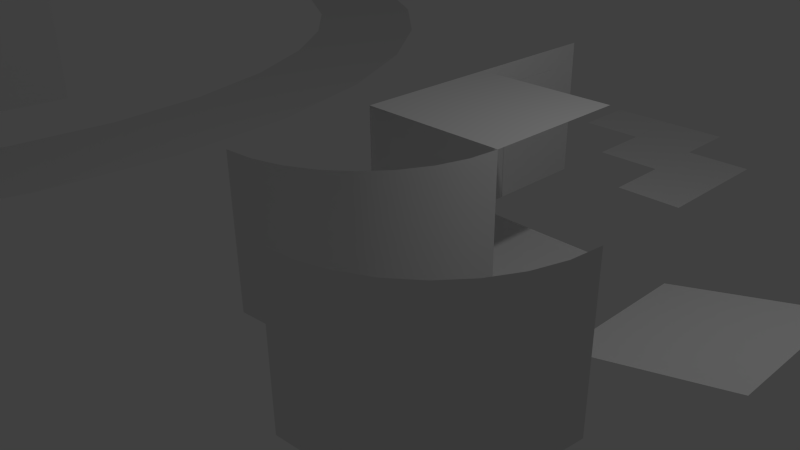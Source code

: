 # Source: Kit1.blend  (saved by Blender 2.70.0; exported with 4.5.12 LTS)
import bpy
from mathutils import Matrix  # noqa: F401  (used for matrix-valued properties, if any)

bpy.ops.wm.read_factory_settings(use_empty=True)
scene = bpy.context.scene
scene.name = 'Scene'

# ---- collections
col_collection_1 = bpy.data.collections.new('Collection 1'); scene.collection.children.link(col_collection_1)

# ---- materials (node trees are filled in below, after node groups)
mat_floor = bpy.data.materials.new('Floor')
mat_floor.alpha_threshold = 0.0
mat_floor.use_transparent_shadow = False
mat_floor.roughness = 0.5
mat_floor.line_color = (0.0, 0.0, 0.0, 1.0)
mat_wall2 = bpy.data.materials.new('Wall2')
mat_wall2.alpha_threshold = 0.0
mat_wall2.use_transparent_shadow = False
mat_wall2.roughness = 0.5
mat_wall2.line_color = (0.0, 0.0, 0.0, 1.0)
mat_wall = bpy.data.materials.new('Wall')
mat_wall.alpha_threshold = 0.0
mat_wall.use_transparent_shadow = False
mat_wall.roughness = 0.5
mat_wall.line_color = (0.0, 0.0, 0.0, 1.0)
mat_door = bpy.data.materials.new('Door')
mat_door.alpha_threshold = 0.0
mat_door.use_transparent_shadow = False
mat_door.roughness = 0.5
mat_door.line_color = (0.0, 0.0, 0.0, 1.0)
mat_ceiling = bpy.data.materials.new('Ceiling')
mat_ceiling.alpha_threshold = 0.0
mat_ceiling.use_transparent_shadow = False
mat_ceiling.roughness = 0.5
mat_ceiling.line_color = (0.0, 0.0, 0.0, 1.0)

# ---- material node trees

# ---- world
world_world = bpy.data.worlds.new('World'); scene.world = world_world
world_world.color = (0.05088, 0.05088, 0.05088)
world_world.use_sun_shadow = False
world_world.sun_shadow_jitter_overblur = 0.0
world_world.cycles.sampling_method = 'MANUAL'
world_world.cycles.sample_map_resolution = 256

# ---- cameras
cam_camera = bpy.data.cameras.new('Camera')
cam_camera.clip_end = 100.0
cam_camera.lens = 35.0
cam_camera.sensor_width = 32.0
cam_camera.sensor_height = 18.0
cam_camera.ortho_scale = 7.314
cam_camera.dof.focus_distance = 0.0
cam_camera.dof.aperture_fstop = 128.0

# ---- lights
light_lamp = bpy.data.lights.new('Lamp', 'POINT')
light_lamp.transmission_factor = 0.0
light_lamp.cutoff_distance = 30.0
light_lamp.energy = 100.0
light_lamp.shadow_buffer_clip_start = 1.001
light_lamp.shadow_soft_size = 0.1
light_lamp.shadow_maximum_resolution = 0.006
light_lamp.use_absolute_resolution = True
light_lamp.cycles.use_multiple_importance_sampling = False

# ---- meshes
me_circle_001 = bpy.data.meshes.new('Circle.001')
me_circle_001.from_pydata([(-10.0, 12.0, 0.0), (-10.0, -12.0, 0.0), (-7.815, -11.77, 0.0), (-5.714, -11.09, 0.0), (-3.778, -9.978, 0.0), (-2.08, -8.485, 0.0), (-0.6875, -6.667, 0.0), (0.3475, -4.592, 0.0), (0.9848, -2.341, 0.0), (1.2, 8.26e-06, 0.0), (0.9848, 2.341, 0.0), (0.3474, 4.592, 0.0), (-0.6876, 6.667, 0.0), (-2.08, 8.485, 0.0), (-3.778, 9.978, 0.0), (-5.714, 11.09, 0.0), (-7.815, 11.77, 0.0), (-10.0, 9.6, 0.0), (-10.0, -9.6, 0.0), (-8.252, -9.416, 0.0), (-6.571, -8.869, 0.0), (-5.022, -7.982, 0.0), (-3.664, -6.788, 0.0), (-2.55, -5.333, 0.0), (-1.722, -3.674, 0.0), (-1.212, -1.873, 0.0), (-1.04, 6.739e-06, 0.0), (-1.212, 1.873, 0.0), (-1.722, 3.674, 0.0), (-2.55, 5.333, 0.0), (-3.664, 6.788, 0.0), (-5.022, 7.982, 0.0), (-6.571, 8.869, 0.0), (-8.252, 9.416, 0.0)], [], [(12, 29, 28, 11), (10, 27, 26, 9), (8, 25, 24, 7), (0, 17, 33, 16), (6, 23, 22, 5), (15, 32, 31, 14), (4, 21, 20, 3), (13, 30, 29, 12), (2, 19, 18, 1), (11, 28, 27, 10), (9, 26, 25, 8), (7, 24, 23, 6), (16, 33, 32, 15), (5, 22, 21, 4), (14, 31, 30, 13), (3, 20, 19, 2)])
me_circle_001.materials.append(mat_floor)
me_circle_001.use_remesh_preserve_volume = False
me_circle_001.use_remesh_preserve_attributes = False
me_circle_001.use_mirror_vertex_groups = False
me_circle_001.update()
me_cube_009 = bpy.data.meshes.new('Cube.009')
me_cube_009.from_pydata([(-1.0, 2.0, 0.0), (0.000338, 2.0, 0.0), (-1.001, 3.0, 0.0), (-0.0003381, 3.0, 0.0), (-1.192e-07, 2.0, 0.0), (1.0, 2.0, 0.0), (-0.000676, 3.0, 0.0), (0.9997, 3.0, 0.0), (2.0, 2.0, 0.0), (2.0, 0.0, 0.0), (3.576e-07, 2.0, 0.0), (1.002, 2.0, 0.0), (1.0, 1.19e-07, 0.0), (1.999, 1.0, 0.0), (-0.000676, 1.0, 0.0), (0.9997, 1.0, 0.0)], [], [(3, 2, 0, 1), (7, 6, 4, 5), (13, 15, 12, 9), (11, 10, 14, 15), (8, 11, 15, 13)])
me_cube_009.materials.append(mat_floor)
me_cube_009.use_remesh_preserve_volume = False
me_cube_009.use_remesh_preserve_attributes = False
me_cube_009.use_mirror_vertex_groups = False
me_cube_009.update()
me_cube_007 = bpy.data.meshes.new('Cube.007')
me_cube_007.from_pydata([(2.0, 2.0, 0.0), (2.0, 2.0, 2.0), (1.962, 1.61, 0.0), (1.962, 1.61, 2.0), (1.848, 1.235, 0.0), (1.848, 1.235, 2.0), (1.663, 0.8889, 0.0), (1.663, 0.8889, 2.0), (1.414, 0.5858, 0.0), (1.414, 0.5858, 2.0), (1.111, 0.3371, 0.0), (1.111, 0.3371, 2.0), (0.7654, 0.1522, 0.0), (0.7654, 0.1522, 2.0), (0.3902, 0.03843, 0.0), (0.3902, 0.03843, 2.0), (5.96e-08, 0.0, 0.0), (5.96e-08, 0.0, 2.0)], [], [(0, 1, 3, 2), (2, 3, 5, 4), (4, 5, 7, 6), (6, 7, 9, 8), (8, 9, 11, 10), (10, 11, 13, 12), (12, 13, 15, 14), (14, 15, 17, 16)])
me_cube_007.polygons.foreach_set('use_smooth', [True] * 8)
_uv = me_cube_007.uv_layers.new(name='UVMap')
_uv.uv.foreach_set('vector', [0.9999, 7.984e-05, 0.9999, 1.013, 0.8749, 1.013, 0.8749, 7.989e-05, 0.8749, 7.989e-05, 0.8749, 1.013, 0.75, 1.013, 0.75, 7.994e-05, 0.75, 7.994e-05, 0.75, 1.013, 0.625, 1.013, 0.625, 7.999e-05, 0.625, 7.999e-05, 0.625, 1.013, 0.5, 1.013, 0.5, 7.999e-05, 0.5, 7.999e-05, 0.5, 1.013, 0.375, 1.013, 0.375, 8.001e-05, 0.375, 8.001e-05, 0.375, 1.013, 0.25, 1.013, 0.25, 8.001e-05, 0.25, 8.001e-05, 0.25, 1.013, 0.1251, 1.013, 0.1251, 7.996e-05, 0.1251, 7.996e-05, 0.1251, 1.013, 7.984e-05, 1.013, 8.079e-05, 7.989e-05])
me_cube_007.materials.append(mat_wall2)
me_cube_007.use_remesh_preserve_volume = False
me_cube_007.use_remesh_preserve_attributes = False
me_cube_007.use_mirror_vertex_groups = False
me_cube_007.update()
me_cube_006 = bpy.data.meshes.new('Cube.006')
me_cube_006.from_pydata([(2.0, 2.0, 0.0), (2.0, 2.0, 2.0), (1.962, 1.61, 0.0), (1.962, 1.61, 2.0), (1.848, 1.235, 0.0), (1.848, 1.235, 2.0), (1.663, 0.8889, 0.0), (1.663, 0.8889, 2.0), (1.414, 0.5858, 0.0), (1.414, 0.5858, 2.0), (1.111, 0.3371, 0.0), (1.111, 0.3371, 2.0), (0.7654, 0.1522, 0.0), (0.7654, 0.1522, 2.0), (0.3902, 0.03843, 0.0), (0.3902, 0.03843, 2.0), (5.96e-08, 0.0, 0.0), (5.96e-08, 0.0, 2.0)], [], [(0, 1, 3, 2), (2, 3, 5, 4), (4, 5, 7, 6), (6, 7, 9, 8), (8, 9, 11, 10), (10, 11, 13, 12), (12, 13, 15, 14), (14, 15, 17, 16)])
me_cube_006.polygons.foreach_set('use_smooth', [True] * 8)
me_cube_006.materials.append(mat_wall)
me_cube_006.use_remesh_preserve_volume = False
me_cube_006.use_remesh_preserve_attributes = False
me_cube_006.use_mirror_vertex_groups = False
me_cube_006.update()
me_cube_008 = bpy.data.meshes.new('Cube.008')
me_cube_008.from_pydata([(5.895e-05, -2.914e-05, 4.128e-06), (5.942e-05, 2.0, 4.128e-06), (5.871e-05, -2.902e-05, 2.0), (5.913e-05, 2.0, 2.0), (-0.03314, -2.902e-05, 2.0), (-0.03313, 2.0, 2.0), (-0.03314, -2.902e-05, 0.0), (-0.03313, 2.0, 0.0)], [], [(0, 1, 3, 2), (2, 3, 5, 4), (4, 5, 7, 6), (1, 0, 6, 7)])
_uv = me_cube_008.uv_layers.new(name='UVMap')
_uv.uv.foreach_set('vector', [0.008272, 0.0004131, 0.9957, 0.0004129, 0.9957, 0.9879, 0.008272, 0.9879, 0.9976, 1.004, 0.002446, 1.004, 0.002439, 0.9957, 0.9976, 0.9957, 0.9976, 0.9957, 0.002439, 0.9957, 0.002438, 0.0005007, 0.9976, 0.0005001, 0.002431, -0.008108, 0.9976, -0.008109, 0.9976, 0.0005001, 0.002438, 0.0005007])
me_cube_008.materials.append(mat_door)
me_cube_008.use_remesh_preserve_volume = False
me_cube_008.use_remesh_preserve_attributes = False
me_cube_008.use_mirror_vertex_groups = False
me_cube_008.update()
me_cube_005 = bpy.data.meshes.new('Cube.005')
me_cube_005.from_pydata([(2.0, 2.0, 0.5), (2.0, 0.0, 0.5), (-1.192e-07, 2.384e-07, 0.0), (3.576e-07, 2.0, 0.0)], [], [(0, 3, 2, 1)])
me_cube_005.materials.append(mat_floor)
me_cube_005.use_remesh_preserve_volume = False
me_cube_005.use_remesh_preserve_attributes = False
me_cube_005.use_mirror_vertex_groups = False
me_cube_005.update()
me_cube_004 = bpy.data.meshes.new('Cube.004')
me_cube_004.from_pydata([(2.0, 2.384e-07, 0.0), (2.0, 2.384e-07, 2.0), (1.962, -0.3902, 0.0), (1.962, -0.3902, 2.0), (1.848, -0.7654, 0.0), (1.848, -0.7654, 2.0), (1.663, -1.111, 0.0), (1.663, -1.111, 2.0), (1.414, -1.414, 0.0), (1.414, -1.414, 2.0), (1.111, -1.663, 0.0), (1.111, -1.663, 2.0), (0.7654, -1.848, 0.0), (0.7654, -1.848, 2.0), (0.3902, -1.962, 0.0), (0.3902, -1.962, 2.0), (-8.941e-07, -2.0, 0.0), (-8.941e-07, -2.0, 2.0)], [], [(0, 2, 3, 1), (2, 4, 5, 3), (4, 6, 7, 5), (6, 8, 9, 7), (8, 10, 11, 9), (10, 12, 13, 11), (12, 14, 15, 13), (14, 16, 17, 15)])
me_cube_004.polygons.foreach_set('use_smooth', [True] * 8)
me_cube_004.materials.append(mat_wall)
me_cube_004.use_remesh_preserve_volume = False
me_cube_004.use_remesh_preserve_attributes = False
me_cube_004.use_mirror_vertex_groups = False
me_cube_004.update()
me_cube_003 = bpy.data.meshes.new('Cube.003')
me_cube_003.from_pydata([(-1.192e-07, 2.384e-07, 0.0), (3.576e-07, 2.0, 0.0), (-3.576e-07, 3.576e-07, 2.0), (5.96e-08, 2.0, 2.0), (2.384e-07, 1.5, 0.0), (-4.47e-08, 1.5, 2.0), (1.311e-08, 0.5, 0.0), (-2.418e-07, 0.5, 2.0), (-3.219e-07, 3.397e-07, 1.7), (1.043e-07, 2.0, 1.7), (-2.235e-09, 1.5, 1.7), (-2.036e-07, 0.5, 1.7)], [], [(10, 9, 3, 5), (11, 10, 5, 7), (8, 11, 7, 2), (4, 1, 9, 10), (0, 6, 11, 8)])
_uv = me_cube_003.uv_layers.new(name='UVMap')
_uv.uv.foreach_set('vector', [0.75, 0.8499, 0.9999, 0.8499, 0.9999, 0.9999, 0.75, 0.9999, 0.2501, 0.8499, 0.75, 0.8499, 0.75, 0.9999, 0.2501, 0.9999, 0.0001235, 0.8499, 0.2501, 0.8499, 0.2501, 0.9999, 0.0001275, 0.9999, 0.7499, 0.0001124, 0.9999, 0.000107, 0.9999, 0.8499, 0.75, 0.8499, 9.998e-05, 0.0001068, 0.25, 9.998e-05, 0.2501, 0.8499, 0.0001235, 0.8499])
me_cube_003.materials.append(mat_wall)
me_cube_003.use_remesh_preserve_volume = False
me_cube_003.use_remesh_preserve_attributes = False
me_cube_003.use_mirror_vertex_groups = False
me_cube_003.update()
me_cube_002 = bpy.data.meshes.new('Cube.002')
me_cube_002.from_pydata([(2.0, 2.0, 0.0), (2.0, -8.345e-07, 0.0), (0.0, 0.0, 0.0), (4.172e-07, 2.0, 0.0)], [], [(0, 3, 2, 1)])
_uv = me_cube_002.uv_layers.new(name='UVMap')
_uv.uv.foreach_set('vector', [0.9999, 0.9999, 0.0001002, 0.9999, 9.998e-05, 0.0001003, 0.9999, 9.998e-05])
me_cube_002.materials.append(mat_ceiling)
me_cube_002.use_remesh_preserve_volume = False
me_cube_002.use_remesh_preserve_attributes = False
me_cube_002.use_mirror_vertex_groups = False
me_cube_002.update()
me_cube_001 = bpy.data.meshes.new('Cube.001')
me_cube_001.from_pydata([(-1.192e-07, 2.384e-07, 0.0), (3.576e-07, 2.0, 0.0), (-3.576e-07, 3.576e-07, 2.0), (5.96e-08, 2.0, 2.0)], [], [(0, 1, 3, 2)])
_uv = me_cube_001.uv_layers.new(name='UVMap')
_uv.uv.foreach_set('vector', [9.998e-05, 0.0001001, 0.9999, 9.998e-05, 0.9999, 0.9999, 0.0001001, 0.9999])
me_cube_001.materials.append(mat_wall)
me_cube_001.use_remesh_preserve_volume = False
me_cube_001.use_remesh_preserve_attributes = False
me_cube_001.use_mirror_vertex_groups = False
me_cube_001.update()
me_cube = bpy.data.meshes.new('Cube')
me_cube.from_pydata([(2.0, 2.0, 0.0), (2.0, 0.0, 0.0), (-1.192e-07, 2.384e-07, 0.0), (3.576e-07, 2.0, 0.0)], [], [(0, 3, 2, 1)])
_uv = me_cube.uv_layers.new(name='UVMap')
_uv.uv.foreach_set('vector', [0.0001001, 0.0001002, 0.9999, 9.998e-05, 0.9999, 0.9999, 9.998e-05, 0.9999])
me_cube.materials.append(mat_floor)
me_cube.use_remesh_preserve_volume = False
me_cube.use_remesh_preserve_attributes = False
me_cube.use_mirror_vertex_groups = False
me_cube.update()

# ---- objects
ob_circlefloor = bpy.data.objects.new('CircleFloor', me_circle_001)
ob_floorturn = bpy.data.objects.new('FloorTurn', me_cube_009)
ob_wallcurvedreversebig = bpy.data.objects.new('WallCurvedReverseBig', me_cube_007)
ob_wallcurvedreverse = bpy.data.objects.new('WallCurvedReverse', me_cube_006)
ob_doorgeneric = bpy.data.objects.new('DoorGeneric', me_cube_008)
ob_ramp = bpy.data.objects.new('Ramp', me_cube_005)
ob_wallcurved = bpy.data.objects.new('WallCurved', me_cube_004)
ob_walldoor = bpy.data.objects.new('WallDoor', me_cube_003)
ob_ceiling = bpy.data.objects.new('Ceiling', me_cube_002)
ob_wall = bpy.data.objects.new('Wall', me_cube_001)
ob_floor = bpy.data.objects.new('Floor', me_cube)
ob_lamp = bpy.data.objects.new('Lamp', light_lamp)
ob_camera = bpy.data.objects.new('Camera', cam_camera)

# ---- transforms, parenting, visibility, modifiers, constraints
ob_circlefloor.location = (-6.0, 0.0, 0.0)
ob_circlefloor.lineart.crease_threshold = 0.0
ob_floorturn.location = (0.0, 4.0, 0.0)
ob_floorturn.lock_rotations_4d = False
ob_floorturn.empty_display_type = 'ARROWS'
ob_floorturn.lineart.crease_threshold = 0.0
ob_wallcurvedreversebig.location = (-17.0, -8.0, 0.0)
ob_wallcurvedreversebig.scale = (4.0, 4.0, 1.0)
ob_wallcurvedreversebig.lock_rotations_4d = False
ob_wallcurvedreversebig.empty_display_type = 'ARROWS'
ob_wallcurvedreversebig.lineart.crease_threshold = 0.0
ob_wallcurvedreverse.location = (2.0, -3.0, 0.0)
ob_wallcurvedreverse.lock_rotations_4d = False
ob_wallcurvedreverse.empty_display_type = 'ARROWS'
ob_wallcurvedreverse.lineart.crease_threshold = 0.0
ob_doorgeneric.location = (0.0, 2.504, 0.0)
ob_doorgeneric.scale = (1.047, 0.4992, 0.8491)
ob_doorgeneric.lock_rotations_4d = False
ob_doorgeneric.empty_display_type = 'ARROWS'
ob_doorgeneric.lineart.crease_threshold = 0.0
ob_ramp.location = (3.0, 0.0, 0.0)
ob_ramp.lock_rotations_4d = False
ob_ramp.empty_display_type = 'ARROWS'
ob_ramp.lineart.crease_threshold = 0.0
ob_wallcurved.location = (-1.192e-07, 2.384e-07, 0.0)
ob_wallcurved.lock_rotations_4d = False
ob_wallcurved.empty_display_type = 'ARROWS'
ob_wallcurved.lineart.crease_threshold = 0.0
ob_walldoor.location = (0.0, 2.0, 0.0)
ob_walldoor.lock_rotations_4d = False
ob_walldoor.empty_display_type = 'ARROWS'
ob_walldoor.lineart.crease_threshold = 0.0
ob_ceiling.location = (-3.576e-07, 3.576e-07, 2.0)
ob_ceiling.lock_rotations_4d = False
ob_ceiling.empty_display_type = 'ARROWS'
ob_ceiling.lineart.crease_threshold = 0.0
ob_wall.location = (0.0, 0.0, 0.0)
ob_wall.lock_rotations_4d = False
ob_wall.empty_display_type = 'ARROWS'
ob_wall.lineart.crease_threshold = 0.0
ob_floor.location = (0.0, 0.0, 0.0)
ob_floor.lock_rotations_4d = False
ob_floor.empty_display_type = 'ARROWS'
ob_floor.lineart.crease_threshold = 0.0
ob_lamp.location = (4.076, 1.005, 5.904)
ob_lamp.rotation_euler = (0.6503, 0.05522, 1.866)
ob_lamp.lock_rotations_4d = False
ob_lamp.empty_display_type = 'ARROWS'
ob_lamp.color = (0.0, 0.0, 0.0, 0.0)
ob_lamp.lineart.crease_threshold = 0.0
ob_camera.location = (7.481, -6.508, 5.344)
ob_camera.rotation_euler = (1.109, 0.01082, 0.8149)
ob_camera.lock_rotations_4d = False
ob_camera.empty_display_type = 'ARROWS'
ob_camera.color = (0.0, 0.0, 0.0, 0.0)
ob_camera.display_type = 'WIRE'
ob_camera.lineart.crease_threshold = 0.0

# ---- collection membership
col_collection_1.objects.link(ob_circlefloor)
col_collection_1.objects.link(ob_floorturn)
col_collection_1.objects.link(ob_wallcurvedreversebig)
col_collection_1.objects.link(ob_wallcurvedreverse)
col_collection_1.objects.link(ob_doorgeneric)
col_collection_1.objects.link(ob_ramp)
col_collection_1.objects.link(ob_wallcurved)
col_collection_1.objects.link(ob_walldoor)
col_collection_1.objects.link(ob_ceiling)
col_collection_1.objects.link(ob_wall)
col_collection_1.objects.link(ob_floor)
col_collection_1.objects.link(ob_lamp)
col_collection_1.objects.link(ob_camera)

# ---- scene / render settings (as saved in the file)
scene.camera = ob_camera
scene.frame_start = 1; scene.frame_end = 250; scene.frame_set(1)
scene.render.engine = 'BLENDER_EEVEE_NEXT'
scene.render.resolution_percentage = 50
scene.render.dither_intensity = 0.0
scene.cycles.use_denoising = False
scene.cycles.samples = 10
scene.cycles.sampling_pattern = 'TABULATED_SOBOL'
scene.cycles.light_sampling_threshold = 0.0
scene.cycles.use_adaptive_sampling = False
scene.cycles.use_light_tree = False
scene.cycles.blur_glossy = 0.0
scene.cycles.volume_bounces = 1
scene.cycles.pixel_filter_type = 'GAUSSIAN'
scene.cycles.sample_clamp_indirect = 0.0
scene.view_settings.view_transform = 'Standard'
bpy.context.view_layer.update()
